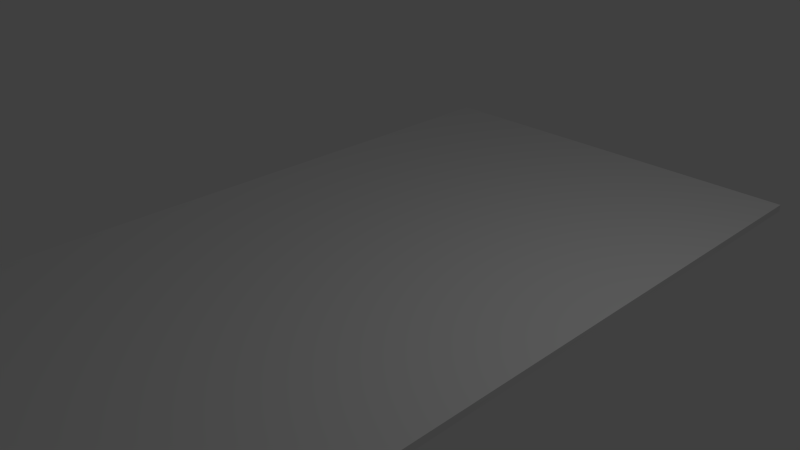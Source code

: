 # Source: I.blend  (saved by Blender 2.74.0; exported with 4.5.12 LTS)
import bpy
from mathutils import Matrix  # noqa: F401  (used for matrix-valued properties, if any)

bpy.ops.wm.read_factory_settings(use_empty=True)
scene = bpy.context.scene
scene.name = 'Scene'

# ---- collections
col_collection_1 = bpy.data.collections.new('Collection 1'); scene.collection.children.link(col_collection_1)

# ---- materials (node trees are filled in below, after node groups)
mat_material = bpy.data.materials.new('Material')
mat_material.alpha_threshold = 0.0
mat_material.use_transparent_shadow = False
mat_material.roughness = 0.5
mat_material.line_color = (0.0, 0.0, 0.0, 1.0)

# ---- material node trees

# ---- world
world_world = bpy.data.worlds.new('World'); scene.world = world_world
world_world.color = (0.05088, 0.05088, 0.05088)
world_world.use_sun_shadow = False
world_world.sun_shadow_jitter_overblur = 0.0
world_world.cycles.sampling_method = 'MANUAL'
world_world.cycles.sample_map_resolution = 256

# ---- cameras
cam_camera = bpy.data.cameras.new('Camera')
cam_camera.clip_end = 100.0
cam_camera.lens = 35.0
cam_camera.sensor_width = 32.0
cam_camera.sensor_height = 18.0
cam_camera.ortho_scale = 7.314
cam_camera.dof.focus_distance = 0.0
cam_camera.dof.aperture_fstop = 128.0

# ---- lights
light_lamp = bpy.data.lights.new('Lamp', 'POINT')
light_lamp.transmission_factor = 0.0
light_lamp.cutoff_distance = 30.0
light_lamp.energy = 100.0
light_lamp.shadow_buffer_clip_start = 1.001
light_lamp.shadow_soft_size = 0.1
light_lamp.shadow_maximum_resolution = 0.006
light_lamp.use_absolute_resolution = True
light_lamp.cycles.use_multiple_importance_sampling = False

# ---- meshes
me_cube = bpy.data.meshes.new('Cube')
me_cube.from_pydata([(1.0, 1.0, -1.0), (1.0, -1.0, -1.0), (-1.0, -1.0, -1.0), (-1.0, 1.0, -1.0), (1.0, 1.0, 1.0), (1.0, -1.0, 1.0), (-1.0, -1.0, 1.0), (-1.0, 1.0, 1.0)], [], [(1, 2, 3), (7, 6, 5), (4, 5, 1), (5, 6, 2), (2, 6, 7), (0, 3, 7), (0, 1, 3), (4, 7, 5), (0, 4, 1), (1, 5, 2), (3, 2, 7), (4, 0, 7)])
_uv = me_cube.uv_layers.new(name='UVMap')
_uv.uv.foreach_set('vector', [1.0, 0.3333, 1.0, 0.6667, 0.6667, 0.6667, 1.0, 0.3333, 0.6667, 0.3333, 0.6667, 7.947e-08, 8.941e-08, 0.3333, 0.0, 0.0, 0.3333, 1.987e-08, 0.3333, 1.291e-07, 0.6667, 0.0, 0.6667, 0.3333, 0.3333, 1.0, 3.974e-08, 1.0, 0.0, 0.6667, 0.3333, 0.3333, 0.3333, 0.6667, 2.98e-08, 0.6667, 0.6667, 0.3333, 1.0, 0.3333, 0.6667, 0.6667, 1.0, 0.0, 1.0, 0.3333, 0.6667, 7.947e-08, 0.3333, 0.3333, 8.941e-08, 0.3333, 0.3333, 1.987e-08, 0.3333, 0.3333, 0.3333, 1.291e-07, 0.6667, 0.3333, 0.3333, 0.6667, 0.3333, 1.0, 0.0, 0.6667, 0.0, 0.3333, 0.3333, 0.3333, 2.98e-08, 0.6667])
me_cube.materials.append(mat_material)
me_cube.use_remesh_preserve_volume = False
me_cube.use_remesh_preserve_attributes = False
me_cube.use_mirror_vertex_groups = False
me_cube.update()

# ---- objects
ob_cube = bpy.data.objects.new('Cube', me_cube)
ob_lamp = bpy.data.objects.new('Lamp', light_lamp)
ob_camera = bpy.data.objects.new('Camera', cam_camera)

# ---- transforms, parenting, visibility, modifiers, constraints
ob_cube.location = (0.0, 0.0, 0.0)
ob_cube.scale = (3.0, 5.0, 0.05)
ob_cube.lock_rotations_4d = False
ob_cube.empty_display_type = 'ARROWS'
ob_cube.lineart.crease_threshold = 0.0
ob_lamp.location = (4.076, 1.005, 5.904)
ob_lamp.rotation_euler = (0.6503, 0.05522, 1.866)
ob_lamp.lock_rotations_4d = False
ob_lamp.empty_display_type = 'ARROWS'
ob_lamp.color = (0.0, 0.0, 0.0, 0.0)
ob_lamp.lineart.crease_threshold = 0.0
ob_camera.location = (7.481, -6.508, 5.344)
ob_camera.rotation_euler = (1.109, 0.01082, 0.8149)
ob_camera.lock_rotations_4d = False
ob_camera.empty_display_type = 'ARROWS'
ob_camera.color = (0.0, 0.0, 0.0, 0.0)
ob_camera.display_type = 'WIRE'
ob_camera.lineart.crease_threshold = 0.0

# ---- collection membership
col_collection_1.objects.link(ob_cube)
col_collection_1.objects.link(ob_lamp)
col_collection_1.objects.link(ob_camera)

# ---- scene / render settings (as saved in the file)
scene.camera = ob_camera
scene.frame_start = 1; scene.frame_end = 250; scene.frame_set(1)
scene.render.engine = 'BLENDER_EEVEE_NEXT'
scene.render.resolution_percentage = 50
scene.render.dither_intensity = 0.0
scene.cycles.use_denoising = False
scene.cycles.samples = 10
scene.cycles.sampling_pattern = 'TABULATED_SOBOL'
scene.cycles.light_sampling_threshold = 0.0
scene.cycles.use_adaptive_sampling = False
scene.cycles.use_light_tree = False
scene.cycles.blur_glossy = 0.0
scene.cycles.pixel_filter_type = 'GAUSSIAN'
scene.cycles.sample_clamp_indirect = 0.0
scene.view_settings.view_transform = 'Standard'
bpy.context.view_layer.update()
